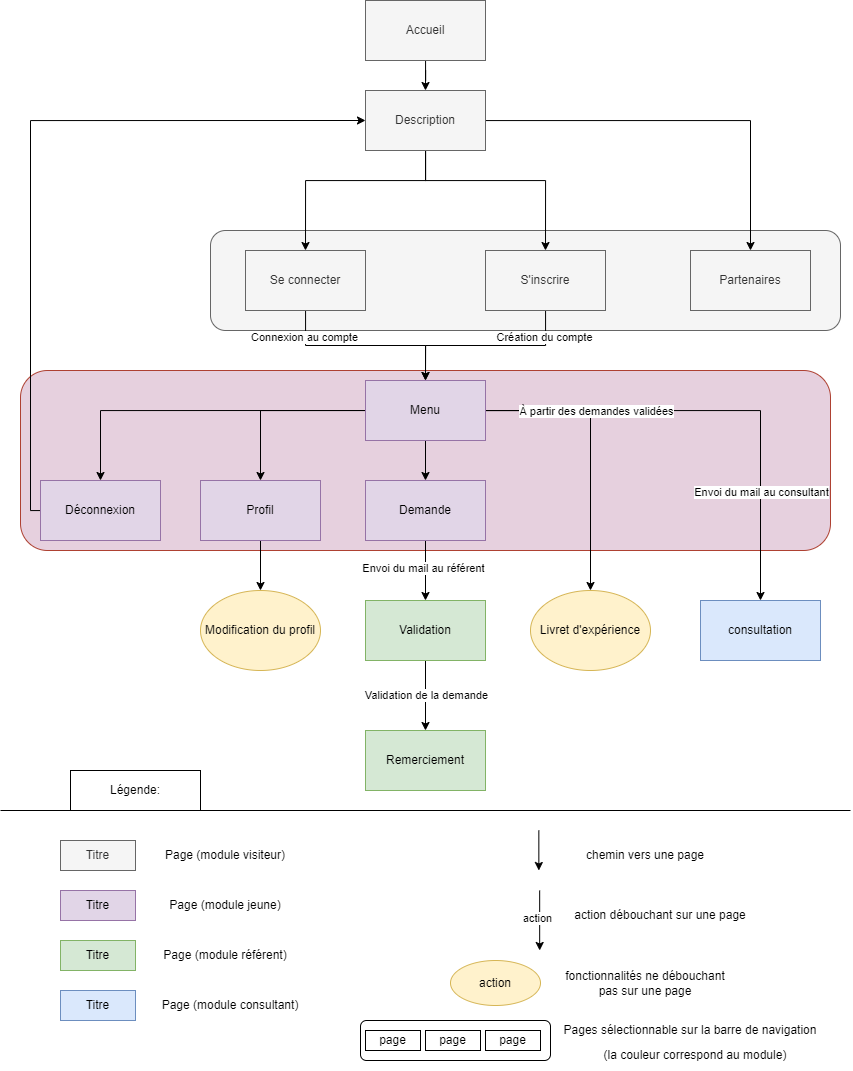

The diagram above was exported from draw.io. Its source (the exported page's mxGraphModel, read from the mxfile embedded in the PNG):
<mxGraphModel dx="1912" dy="1067" grid="1" gridSize="10" guides="1" tooltips="1" connect="1" arrows="1" fold="1" page="1" pageScale="1" pageWidth="850" pageHeight="1100" math="0" shadow="0">
  <root>
    <mxCell id="0" />
    <mxCell id="1" parent="0" />
    <mxCell id="l1AI46hH7Ws6I6w3D_PK-21" value="" style="rounded=1;whiteSpace=wrap;html=1;fillColor=#E6D0DE;strokeColor=#ae4132;" vertex="1" parent="1">
      <mxGeometry x="20" y="380" width="810" height="180" as="geometry" />
    </mxCell>
    <mxCell id="l1AI46hH7Ws6I6w3D_PK-19" value="" style="rounded=1;whiteSpace=wrap;html=1;fillColor=#f5f5f5;fontColor=#333333;strokeColor=#666666;" vertex="1" parent="1">
      <mxGeometry x="210" y="240" width="630" height="100" as="geometry" />
    </mxCell>
    <mxCell id="l1AI46hH7Ws6I6w3D_PK-10" style="edgeStyle=orthogonalEdgeStyle;rounded=0;orthogonalLoop=1;jettySize=auto;html=1;entryX=0.5;entryY=0;entryDx=0;entryDy=0;" edge="1" parent="1" source="l1AI46hH7Ws6I6w3D_PK-1" target="l1AI46hH7Ws6I6w3D_PK-2">
      <mxGeometry relative="1" as="geometry" />
    </mxCell>
    <mxCell id="l1AI46hH7Ws6I6w3D_PK-1" value="Accueil" style="rounded=0;whiteSpace=wrap;html=1;fillColor=#f5f5f5;fontColor=#333333;strokeColor=#666666;" vertex="1" parent="1">
      <mxGeometry x="365" y="10" width="120" height="60" as="geometry" />
    </mxCell>
    <mxCell id="l1AI46hH7Ws6I6w3D_PK-12" style="edgeStyle=orthogonalEdgeStyle;rounded=0;orthogonalLoop=1;jettySize=auto;html=1;entryX=0.5;entryY=0;entryDx=0;entryDy=0;" edge="1" parent="1" source="l1AI46hH7Ws6I6w3D_PK-2" target="l1AI46hH7Ws6I6w3D_PK-4">
      <mxGeometry relative="1" as="geometry">
        <mxPoint x="550" y="250" as="targetPoint" />
        <Array as="points">
          <mxPoint x="545" y="190" />
        </Array>
      </mxGeometry>
    </mxCell>
    <mxCell id="l1AI46hH7Ws6I6w3D_PK-13" style="edgeStyle=orthogonalEdgeStyle;rounded=0;orthogonalLoop=1;jettySize=auto;html=1;entryX=0.5;entryY=0;entryDx=0;entryDy=0;" edge="1" parent="1" source="l1AI46hH7Ws6I6w3D_PK-2" target="l1AI46hH7Ws6I6w3D_PK-3">
      <mxGeometry relative="1" as="geometry">
        <mxPoint x="230" y="220" as="targetPoint" />
        <Array as="points">
          <mxPoint x="305" y="190" />
        </Array>
      </mxGeometry>
    </mxCell>
    <mxCell id="l1AI46hH7Ws6I6w3D_PK-18" style="edgeStyle=orthogonalEdgeStyle;rounded=0;orthogonalLoop=1;jettySize=auto;html=1;" edge="1" parent="1" source="l1AI46hH7Ws6I6w3D_PK-2" target="l1AI46hH7Ws6I6w3D_PK-9">
      <mxGeometry relative="1" as="geometry" />
    </mxCell>
    <mxCell id="l1AI46hH7Ws6I6w3D_PK-2" value="Description" style="rounded=0;whiteSpace=wrap;html=1;fillColor=#f5f5f5;fontColor=#333333;strokeColor=#666666;" vertex="1" parent="1">
      <mxGeometry x="365" y="100" width="120" height="60" as="geometry" />
    </mxCell>
    <mxCell id="l1AI46hH7Ws6I6w3D_PK-14" style="edgeStyle=orthogonalEdgeStyle;rounded=0;orthogonalLoop=1;jettySize=auto;html=1;entryX=0.5;entryY=0;entryDx=0;entryDy=0;" edge="1" parent="1" source="l1AI46hH7Ws6I6w3D_PK-3" target="l1AI46hH7Ws6I6w3D_PK-5">
      <mxGeometry relative="1" as="geometry" />
    </mxCell>
    <mxCell id="l1AI46hH7Ws6I6w3D_PK-56" value="Connexion au compte" style="edgeLabel;html=1;align=center;verticalAlign=middle;resizable=0;points=[];" vertex="1" connectable="0" parent="l1AI46hH7Ws6I6w3D_PK-14">
      <mxGeometry x="-0.714" y="-2" relative="1" as="geometry">
        <mxPoint as="offset" />
      </mxGeometry>
    </mxCell>
    <mxCell id="l1AI46hH7Ws6I6w3D_PK-3" value="Se connecter" style="rounded=0;whiteSpace=wrap;html=1;fillColor=#f5f5f5;fontColor=#333333;strokeColor=#666666;" vertex="1" parent="1">
      <mxGeometry x="245" y="260" width="120" height="60" as="geometry" />
    </mxCell>
    <mxCell id="l1AI46hH7Ws6I6w3D_PK-16" style="edgeStyle=orthogonalEdgeStyle;rounded=0;orthogonalLoop=1;jettySize=auto;html=1;entryX=0.5;entryY=0;entryDx=0;entryDy=0;" edge="1" parent="1" source="l1AI46hH7Ws6I6w3D_PK-4" target="l1AI46hH7Ws6I6w3D_PK-5">
      <mxGeometry relative="1" as="geometry" />
    </mxCell>
    <mxCell id="l1AI46hH7Ws6I6w3D_PK-55" value="Création du compte" style="edgeLabel;html=1;align=center;verticalAlign=middle;resizable=0;points=[];" vertex="1" connectable="0" parent="l1AI46hH7Ws6I6w3D_PK-16">
      <mxGeometry x="-0.714" y="-2" relative="1" as="geometry">
        <mxPoint as="offset" />
      </mxGeometry>
    </mxCell>
    <mxCell id="l1AI46hH7Ws6I6w3D_PK-4" value="S'inscrire" style="rounded=0;whiteSpace=wrap;html=1;fillColor=#f5f5f5;fontColor=#333333;strokeColor=#666666;" vertex="1" parent="1">
      <mxGeometry x="485" y="260" width="120" height="60" as="geometry" />
    </mxCell>
    <mxCell id="l1AI46hH7Ws6I6w3D_PK-26" style="edgeStyle=orthogonalEdgeStyle;rounded=0;orthogonalLoop=1;jettySize=auto;html=1;entryX=0.5;entryY=0;entryDx=0;entryDy=0;exitX=0;exitY=0.5;exitDx=0;exitDy=0;" edge="1" parent="1" source="l1AI46hH7Ws6I6w3D_PK-5" target="l1AI46hH7Ws6I6w3D_PK-8">
      <mxGeometry relative="1" as="geometry">
        <mxPoint x="-180" y="420.0000000000002" as="sourcePoint" />
      </mxGeometry>
    </mxCell>
    <mxCell id="l1AI46hH7Ws6I6w3D_PK-30" style="edgeStyle=orthogonalEdgeStyle;rounded=1;orthogonalLoop=1;jettySize=auto;html=1;entryX=0.5;entryY=0;entryDx=0;entryDy=0;strokeColor=default;" edge="1" parent="1" source="l1AI46hH7Ws6I6w3D_PK-5" target="l1AI46hH7Ws6I6w3D_PK-7">
      <mxGeometry relative="1" as="geometry" />
    </mxCell>
    <mxCell id="l1AI46hH7Ws6I6w3D_PK-35" style="edgeStyle=orthogonalEdgeStyle;rounded=0;orthogonalLoop=1;jettySize=auto;html=1;" edge="1" parent="1" source="l1AI46hH7Ws6I6w3D_PK-5" target="l1AI46hH7Ws6I6w3D_PK-6">
      <mxGeometry relative="1" as="geometry" />
    </mxCell>
    <mxCell id="l1AI46hH7Ws6I6w3D_PK-39" style="edgeStyle=orthogonalEdgeStyle;rounded=0;orthogonalLoop=1;jettySize=auto;html=1;entryX=0.5;entryY=0;entryDx=0;entryDy=0;" edge="1" parent="1" source="l1AI46hH7Ws6I6w3D_PK-5" target="l1AI46hH7Ws6I6w3D_PK-40">
      <mxGeometry relative="1" as="geometry">
        <mxPoint x="590" y="470" as="targetPoint" />
      </mxGeometry>
    </mxCell>
    <mxCell id="l1AI46hH7Ws6I6w3D_PK-42" style="edgeStyle=orthogonalEdgeStyle;rounded=0;orthogonalLoop=1;jettySize=auto;html=1;" edge="1" parent="1" source="l1AI46hH7Ws6I6w3D_PK-5" target="l1AI46hH7Ws6I6w3D_PK-43">
      <mxGeometry relative="1" as="geometry">
        <mxPoint x="750" y="600" as="targetPoint" />
      </mxGeometry>
    </mxCell>
    <mxCell id="l1AI46hH7Ws6I6w3D_PK-48" value="À partir des demandes validées" style="edgeLabel;html=1;align=center;verticalAlign=middle;resizable=0;points=[];" vertex="1" connectable="0" parent="l1AI46hH7Ws6I6w3D_PK-42">
      <mxGeometry x="-0.6513" y="-1" relative="1" as="geometry">
        <mxPoint x="29" y="-1" as="offset" />
      </mxGeometry>
    </mxCell>
    <mxCell id="l1AI46hH7Ws6I6w3D_PK-50" value="Envoi du mail au consultant" style="edgeLabel;html=1;align=center;verticalAlign=middle;resizable=0;points=[];" vertex="1" connectable="0" parent="l1AI46hH7Ws6I6w3D_PK-42">
      <mxGeometry x="0.529" relative="1" as="geometry">
        <mxPoint as="offset" />
      </mxGeometry>
    </mxCell>
    <mxCell id="l1AI46hH7Ws6I6w3D_PK-5" value="Menu" style="rounded=0;whiteSpace=wrap;html=1;fillColor=#e1d5e7;strokeColor=#9673a6;" vertex="1" parent="1">
      <mxGeometry x="365" y="390" width="120" height="60" as="geometry" />
    </mxCell>
    <mxCell id="l1AI46hH7Ws6I6w3D_PK-38" style="edgeStyle=orthogonalEdgeStyle;rounded=0;orthogonalLoop=1;jettySize=auto;html=1;" edge="1" parent="1" source="l1AI46hH7Ws6I6w3D_PK-6" target="l1AI46hH7Ws6I6w3D_PK-37">
      <mxGeometry relative="1" as="geometry" />
    </mxCell>
    <mxCell id="l1AI46hH7Ws6I6w3D_PK-6" value="Profil" style="rounded=0;whiteSpace=wrap;html=1;fillColor=#e1d5e7;strokeColor=#9673a6;" vertex="1" parent="1">
      <mxGeometry x="200" y="490" width="120" height="60" as="geometry" />
    </mxCell>
    <mxCell id="l1AI46hH7Ws6I6w3D_PK-44" style="edgeStyle=orthogonalEdgeStyle;rounded=0;orthogonalLoop=1;jettySize=auto;html=1;" edge="1" parent="1" source="l1AI46hH7Ws6I6w3D_PK-7" target="l1AI46hH7Ws6I6w3D_PK-33">
      <mxGeometry relative="1" as="geometry" />
    </mxCell>
    <mxCell id="l1AI46hH7Ws6I6w3D_PK-7" value="Demande" style="rounded=0;whiteSpace=wrap;html=1;fillColor=#e1d5e7;strokeColor=#9673a6;" vertex="1" parent="1">
      <mxGeometry x="365" y="490" width="120" height="60" as="geometry" />
    </mxCell>
    <mxCell id="l1AI46hH7Ws6I6w3D_PK-51" style="edgeStyle=orthogonalEdgeStyle;rounded=0;orthogonalLoop=1;jettySize=auto;html=1;entryX=0;entryY=0.5;entryDx=0;entryDy=0;" edge="1" parent="1" source="l1AI46hH7Ws6I6w3D_PK-8" target="l1AI46hH7Ws6I6w3D_PK-2">
      <mxGeometry relative="1" as="geometry">
        <Array as="points">
          <mxPoint x="30" y="520" />
          <mxPoint x="30" y="130" />
        </Array>
      </mxGeometry>
    </mxCell>
    <mxCell id="l1AI46hH7Ws6I6w3D_PK-8" value="Déconnexion" style="rounded=0;whiteSpace=wrap;html=1;fillColor=#e1d5e7;strokeColor=#9673a6;" vertex="1" parent="1">
      <mxGeometry x="40" y="490" width="120" height="60" as="geometry" />
    </mxCell>
    <mxCell id="l1AI46hH7Ws6I6w3D_PK-9" value="Partenaires" style="rounded=0;whiteSpace=wrap;html=1;fillColor=#f5f5f5;fontColor=#333333;strokeColor=#666666;" vertex="1" parent="1">
      <mxGeometry x="690" y="260" width="120" height="60" as="geometry" />
    </mxCell>
    <mxCell id="l1AI46hH7Ws6I6w3D_PK-45" style="edgeStyle=orthogonalEdgeStyle;rounded=0;orthogonalLoop=1;jettySize=auto;html=1;entryX=0.5;entryY=0;entryDx=0;entryDy=0;" edge="1" parent="1" source="l1AI46hH7Ws6I6w3D_PK-33" target="l1AI46hH7Ws6I6w3D_PK-34">
      <mxGeometry relative="1" as="geometry" />
    </mxCell>
    <mxCell id="l1AI46hH7Ws6I6w3D_PK-54" value="Validation de la demande" style="edgeLabel;html=1;align=center;verticalAlign=middle;resizable=0;points=[];" vertex="1" connectable="0" parent="l1AI46hH7Ws6I6w3D_PK-45">
      <mxGeometry x="-0.1926" y="-2" relative="1" as="geometry">
        <mxPoint x="2" y="6" as="offset" />
      </mxGeometry>
    </mxCell>
    <mxCell id="l1AI46hH7Ws6I6w3D_PK-33" value="Validation" style="rounded=0;whiteSpace=wrap;html=1;fillColor=#d5e8d4;strokeColor=#82b366;" vertex="1" parent="1">
      <mxGeometry x="365" y="610" width="120" height="60" as="geometry" />
    </mxCell>
    <mxCell id="l1AI46hH7Ws6I6w3D_PK-34" value="Remerciement" style="rounded=0;whiteSpace=wrap;html=1;fillColor=#d5e8d4;strokeColor=#82b366;" vertex="1" parent="1">
      <mxGeometry x="365" y="740" width="120" height="60" as="geometry" />
    </mxCell>
    <mxCell id="l1AI46hH7Ws6I6w3D_PK-37" value="Modification du profil" style="ellipse;whiteSpace=wrap;html=1;fillColor=#fff2cc;strokeColor=#d6b656;" vertex="1" parent="1">
      <mxGeometry x="200" y="600" width="120" height="80" as="geometry" />
    </mxCell>
    <mxCell id="l1AI46hH7Ws6I6w3D_PK-40" value="Livret d'expérience" style="ellipse;whiteSpace=wrap;html=1;fillColor=#fff2cc;strokeColor=#d6b656;" vertex="1" parent="1">
      <mxGeometry x="530" y="600" width="120" height="80" as="geometry" />
    </mxCell>
    <mxCell id="l1AI46hH7Ws6I6w3D_PK-43" value="consultation" style="rounded=0;whiteSpace=wrap;html=1;fillColor=#dae8fc;strokeColor=#6c8ebf;" vertex="1" parent="1">
      <mxGeometry x="700" y="610" width="120" height="60" as="geometry" />
    </mxCell>
    <mxCell id="l1AI46hH7Ws6I6w3D_PK-49" value="Envoi du mail au référent" style="edgeLabel;html=1;align=center;verticalAlign=middle;resizable=0;points=[];" vertex="1" connectable="0" parent="1">
      <mxGeometry x="425.00333333333344" y="570.0000000000002" as="geometry">
        <mxPoint x="-3" y="7" as="offset" />
      </mxGeometry>
    </mxCell>
    <mxCell id="l1AI46hH7Ws6I6w3D_PK-57" value="" style="rounded=1;whiteSpace=wrap;html=1;" vertex="1" parent="1">
      <mxGeometry x="360" y="1030" width="190" height="40" as="geometry" />
    </mxCell>
    <mxCell id="l1AI46hH7Ws6I6w3D_PK-58" value="&lt;font style=&quot;font-size: 12px;&quot;&gt;Pages sélectionnable sur la barre de navigation&lt;br&gt;&lt;/font&gt;" style="text;html=1;strokeColor=none;fillColor=none;align=center;verticalAlign=middle;whiteSpace=wrap;rounded=0;" vertex="1" parent="1">
      <mxGeometry x="560" y="1020" width="260" height="40" as="geometry" />
    </mxCell>
    <mxCell id="l1AI46hH7Ws6I6w3D_PK-59" value="(la couleur correspond au module)" style="text;html=1;strokeColor=none;fillColor=none;align=center;verticalAlign=middle;whiteSpace=wrap;rounded=0;" vertex="1" parent="1">
      <mxGeometry x="590" y="1050" width="210" height="30" as="geometry" />
    </mxCell>
    <mxCell id="l1AI46hH7Ws6I6w3D_PK-61" value="page" style="rounded=0;whiteSpace=wrap;html=1;" vertex="1" parent="1">
      <mxGeometry x="365" y="1040" width="55" height="20" as="geometry" />
    </mxCell>
    <mxCell id="l1AI46hH7Ws6I6w3D_PK-62" value="page" style="rounded=0;whiteSpace=wrap;html=1;" vertex="1" parent="1">
      <mxGeometry x="425" y="1040" width="55" height="20" as="geometry" />
    </mxCell>
    <mxCell id="l1AI46hH7Ws6I6w3D_PK-63" value="page" style="rounded=0;whiteSpace=wrap;html=1;" vertex="1" parent="1">
      <mxGeometry x="485" y="1040" width="55" height="20" as="geometry" />
    </mxCell>
    <mxCell id="l1AI46hH7Ws6I6w3D_PK-65" value="Titre" style="rounded=0;whiteSpace=wrap;html=1;fillColor=#f5f5f5;fontColor=#333333;strokeColor=#666666;" vertex="1" parent="1">
      <mxGeometry x="60" y="850" width="75" height="30" as="geometry" />
    </mxCell>
    <mxCell id="l1AI46hH7Ws6I6w3D_PK-69" value="Page (module visiteur)" style="text;html=1;strokeColor=none;fillColor=none;align=center;verticalAlign=middle;whiteSpace=wrap;rounded=0;" vertex="1" parent="1">
      <mxGeometry x="160" y="850" width="130" height="30" as="geometry" />
    </mxCell>
    <mxCell id="l1AI46hH7Ws6I6w3D_PK-70" value="action" style="ellipse;whiteSpace=wrap;html=1;fillColor=#fff2cc;strokeColor=#d6b656;" vertex="1" parent="1">
      <mxGeometry x="450" y="970" width="90" height="45" as="geometry" />
    </mxCell>
    <mxCell id="l1AI46hH7Ws6I6w3D_PK-71" value="fonctionnalités ne débouchant pas sur une page" style="text;html=1;strokeColor=none;fillColor=none;align=center;verticalAlign=middle;whiteSpace=wrap;rounded=0;" vertex="1" parent="1">
      <mxGeometry x="560" y="977.5" width="170" height="30" as="geometry" />
    </mxCell>
    <mxCell id="l1AI46hH7Ws6I6w3D_PK-72" value="Titre" style="rounded=0;whiteSpace=wrap;html=1;fillColor=#e1d5e7;strokeColor=#9673a6;" vertex="1" parent="1">
      <mxGeometry x="60" y="900" width="75" height="30" as="geometry" />
    </mxCell>
    <mxCell id="l1AI46hH7Ws6I6w3D_PK-73" value="Page (module jeune)" style="text;html=1;strokeColor=none;fillColor=none;align=center;verticalAlign=middle;whiteSpace=wrap;rounded=0;" vertex="1" parent="1">
      <mxGeometry x="160" y="900" width="130" height="30" as="geometry" />
    </mxCell>
    <mxCell id="l1AI46hH7Ws6I6w3D_PK-74" value="Titre" style="rounded=0;whiteSpace=wrap;html=1;fillColor=#d5e8d4;strokeColor=#82b366;" vertex="1" parent="1">
      <mxGeometry x="60" y="950" width="75" height="30" as="geometry" />
    </mxCell>
    <mxCell id="l1AI46hH7Ws6I6w3D_PK-75" value="Page (module référent)" style="text;html=1;strokeColor=none;fillColor=none;align=center;verticalAlign=middle;whiteSpace=wrap;rounded=0;" vertex="1" parent="1">
      <mxGeometry x="160" y="950" width="130" height="30" as="geometry" />
    </mxCell>
    <mxCell id="l1AI46hH7Ws6I6w3D_PK-76" value="Titre" style="rounded=0;whiteSpace=wrap;html=1;fillColor=#dae8fc;strokeColor=#6c8ebf;" vertex="1" parent="1">
      <mxGeometry x="60" y="1000" width="75" height="30" as="geometry" />
    </mxCell>
    <mxCell id="l1AI46hH7Ws6I6w3D_PK-77" value="Page (module consultant)" style="text;html=1;strokeColor=none;fillColor=none;align=center;verticalAlign=middle;whiteSpace=wrap;rounded=0;" vertex="1" parent="1">
      <mxGeometry x="160" y="1000" width="140" height="30" as="geometry" />
    </mxCell>
    <mxCell id="l1AI46hH7Ws6I6w3D_PK-78" value="" style="endArrow=classic;html=1;rounded=0;" edge="1" parent="1">
      <mxGeometry width="50" height="50" relative="1" as="geometry">
        <mxPoint x="538.34" y="840" as="sourcePoint" />
        <mxPoint x="538.34" y="880" as="targetPoint" />
      </mxGeometry>
    </mxCell>
    <mxCell id="l1AI46hH7Ws6I6w3D_PK-79" value="" style="endArrow=classic;html=1;rounded=0;" edge="1" parent="1">
      <mxGeometry width="50" height="50" relative="1" as="geometry">
        <mxPoint x="539.17" y="900" as="sourcePoint" />
        <mxPoint x="539.17" y="960" as="targetPoint" />
      </mxGeometry>
    </mxCell>
    <mxCell id="l1AI46hH7Ws6I6w3D_PK-81" value="action débouchant sur une page" style="text;html=1;strokeColor=none;fillColor=none;align=center;verticalAlign=middle;whiteSpace=wrap;rounded=0;" vertex="1" parent="1">
      <mxGeometry x="570" y="910" width="180" height="30" as="geometry" />
    </mxCell>
    <mxCell id="l1AI46hH7Ws6I6w3D_PK-82" value="action" style="edgeLabel;html=1;align=center;verticalAlign=middle;resizable=0;points=[];" vertex="1" connectable="0" parent="1">
      <mxGeometry x="539.1733333333334" y="920.0000000000002" as="geometry">
        <mxPoint x="-3" y="7" as="offset" />
      </mxGeometry>
    </mxCell>
    <mxCell id="l1AI46hH7Ws6I6w3D_PK-83" value="chemin vers une page" style="text;html=1;strokeColor=none;fillColor=none;align=center;verticalAlign=middle;whiteSpace=wrap;rounded=0;" vertex="1" parent="1">
      <mxGeometry x="575" y="850" width="140" height="30" as="geometry" />
    </mxCell>
    <mxCell id="l1AI46hH7Ws6I6w3D_PK-85" value="&lt;font style=&quot;font-size: 12px;&quot;&gt;Légende:&lt;/font&gt;" style="rounded=0;whiteSpace=wrap;html=1;" vertex="1" parent="1">
      <mxGeometry x="70" y="780" width="130" height="40" as="geometry" />
    </mxCell>
    <mxCell id="l1AI46hH7Ws6I6w3D_PK-86" value="" style="endArrow=none;html=1;rounded=0;" edge="1" parent="1">
      <mxGeometry width="50" height="50" relative="1" as="geometry">
        <mxPoint y="820" as="sourcePoint" />
        <mxPoint x="850" y="820" as="targetPoint" />
      </mxGeometry>
    </mxCell>
  </root>
</mxGraphModel>